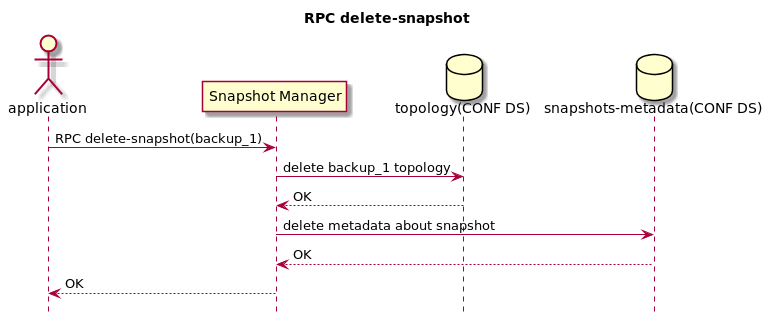

The diagram above was rendered by PlantUML. Its source (embedded in the PNG):
@startuml
hide footbox
title RPC delete-snapshot

actor application
participant "Snapshot Manager"
database "topology(CONF DS)"
database "snapshots-metadata(CONF DS)"

application -> "Snapshot Manager": RPC delete-snapshot(backup_1)
"Snapshot Manager" -> "topology(CONF DS)": delete backup_1 topology
"topology(CONF DS)" --> "Snapshot Manager": OK
"Snapshot Manager" -> "snapshots-metadata(CONF DS)": delete metadata about snapshot
"snapshots-metadata(CONF DS)" --> "Snapshot Manager": OK
"Snapshot Manager" --> application: OK

@enduml